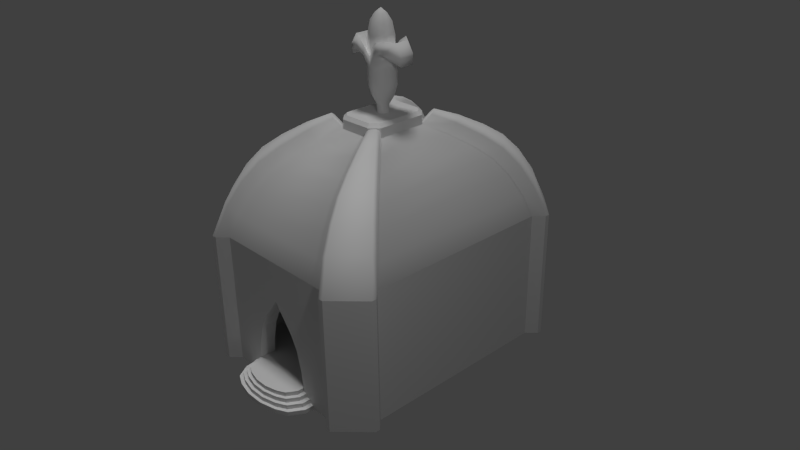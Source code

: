 # Source: agronome_guild_reduced.blend  (saved by Blender 2.76.0; exported with 4.5.12 LTS)
import bpy
from mathutils import Matrix  # noqa: F401  (used for matrix-valued properties, if any)

bpy.ops.wm.read_factory_settings(use_empty=True)
scene = bpy.context.scene
scene.name = 'Scene'

# ---- collections
col_collection_1 = bpy.data.collections.new('Collection 1'); scene.collection.children.link(col_collection_1)

# ---- materials (node trees are filled in below, after node groups)
mat_material = bpy.data.materials.new('Material')
mat_material.alpha_threshold = 0.0
mat_material.use_transparent_shadow = False
mat_material.roughness = 0.5
mat_material.line_color = (0.0, 0.0, 0.0, 1.0)

# ---- material node trees

# ---- world
world_world = bpy.data.worlds.new('World'); scene.world = world_world
world_world.color = (0.05088, 0.05088, 0.05088)
world_world.use_sun_shadow = False
world_world.sun_shadow_jitter_overblur = 0.0
world_world.cycles.sampling_method = 'MANUAL'
world_world.cycles.sample_map_resolution = 256

# ---- cameras
cam_camera = bpy.data.cameras.new('Camera')
cam_camera.clip_end = 100.0
cam_camera.lens = 35.0
cam_camera.sensor_width = 32.0
cam_camera.sensor_height = 18.0
cam_camera.ortho_scale = 7.314
cam_camera.dof.focus_distance = 0.0
cam_camera.dof.aperture_fstop = 128.0

# ---- lights
light_hemi = bpy.data.lights.new('Hemi', 'SUN')
light_hemi.transmission_factor = 0.0
light_hemi.angle = 0.1993
light_hemi.energy = 1.0
light_hemi.shadow_buffer_clip_start = 0.5
light_hemi.shadow_soft_size = 0.1
light_hemi.shadow_cascade_max_distance = 1000.0
light_hemi.cycles.use_multiple_importance_sampling = False
light_lamp = bpy.data.lights.new('Lamp', 'POINT')
light_lamp.transmission_factor = 0.0
light_lamp.cutoff_distance = 30.0
light_lamp.energy = 100.0
light_lamp.shadow_buffer_clip_start = 1.001
light_lamp.shadow_soft_size = 0.1
light_lamp.shadow_maximum_resolution = 0.006
light_lamp.use_absolute_resolution = True
light_lamp.cycles.use_multiple_importance_sampling = False

# ---- meshes
me_cube = bpy.data.meshes.new('Cube')
me_cube.from_pydata([(1.0, 2.0, 0.0), (1.5, 1.5, 0.0), (-1.0, -2.0, 0.0), (-1.5, -1.5, 2.842e-14), (-1.5, 1.5, 0.0), (-1.0, 2.0, 8.527e-14), (1.5, 1.5, 2.0), (1.0, 2.0, 2.0), (-1.5, -1.5, 2.0), (-1.0, -2.0, 2.0), (-1.0, 2.0, 2.0), (-1.5, 1.5, 2.0), (0.72, 1.44, 2.9), (1.08, 1.08, 2.9), (-0.72, -1.44, 2.9), (-1.08, -1.08, 2.9), (-1.08, 1.08, 2.9), (-0.72, 1.44, 2.9), (0.252, 0.504, 3.4), (0.378, 0.378, 3.4), (-0.252, -0.504, 3.4), (-0.378, -0.378, 3.4), (-0.378, 0.378, 3.4), (-0.252, 0.504, 3.4), (-0.5, -2.0, 0.25), (0.5, -2.0, 0.25), (0.5, -2.0, -8.9e-14), (-0.5, -2.0, -2.63e-14), (-0.47, -2.0, 0.5), (-0.4, -2.0, 0.8), (-0.3, -2.0, 1.0), (-0.15, -2.0, 1.2), (0.0, -2.0, 1.4), (0.15, -2.0, 1.2), (0.3, -2.0, 1.0), (0.4, -2.0, 0.8), (0.47, -2.0, 0.5), (0.5, -1.75, 0.25), (-0.5, -1.75, 0.25), (-0.47, -1.75, 0.5), (-0.4, -1.75, 0.8), (-0.3, -1.75, 1.0), (-0.15, -1.75, 1.2), (0.0, -1.75, 1.4), (0.15, -1.75, 1.2), (0.3, -1.75, 1.0), (0.4, -1.75, 0.8), (0.47, -1.75, 0.5), (0.6962, -2.136, 0.0), (0.5717, -2.337, 0.0), (0.4106, -2.245, 0.25), (0.5, -2.1, 0.25), (-0.5, -2.1, 0.25), (-0.4106, -2.245, 0.25), (-0.5717, -2.337, 0.0), (-0.6962, -2.136, 0.0), (0.403, -2.422, 0.0), (0.1392, -2.484, 0.0), (0.1, -2.35, 0.25), (0.2894, -2.305, 0.25), (-0.2894, -2.305, 0.25), (-0.1, -2.35, 0.25), (-0.1392, -2.484, 0.0), (-0.403, -2.422, 0.0), (0.5, -2.0, 0.1875), (-0.5, -2.0, 0.1875), (0.4106, -2.245, 0.1875), (0.5, -2.1, 0.1875), (-0.5, -2.1, 0.1875), (-0.4106, -2.245, 0.1875), (0.2894, -2.305, 0.1875), (0.1, -2.35, 0.1875), (-0.1, -2.35, 0.1875), (-0.2894, -2.305, 0.1875), (0.4598, -2.275, 0.1875), (0.56, -2.113, 0.1875), (-0.56, -2.113, 0.1875), (-0.4598, -2.275, 0.1875), (0.3242, -2.343, 0.1875), (0.112, -2.393, 0.1875), (-0.112, -2.393, 0.1875), (-0.3242, -2.343, 0.1875), (0.56, -2.0, 0.1875), (-0.56, -2.0, 0.1875), (0.4598, -2.275, 0.125), (0.56, -2.113, 0.125), (-0.56, -2.113, 0.125), (-0.4598, -2.275, 0.125), (0.3242, -2.343, 0.125), (0.112, -2.393, 0.125), (-0.112, -2.393, 0.125), (-0.3242, -2.343, 0.125), (0.56, -2.0, 0.125), (-0.56, -2.0, 0.125), (0.515, -2.306, 0.125), (0.6272, -2.125, 0.125), (-0.6272, -2.125, 0.125), (-0.515, -2.306, 0.125), (0.3631, -2.382, 0.125), (0.1254, -2.438, 0.125), (-0.1254, -2.438, 0.125), (-0.3631, -2.382, 0.125), (0.6272, -2.0, 0.125), (-0.6272, -2.0, 0.125), (0.515, -2.306, 0.0625), (0.6272, -2.125, 0.0625), (-0.6272, -2.125, 0.0625), (-0.515, -2.306, 0.0625), (0.3631, -2.382, 0.0625), (0.1254, -2.438, 0.0625), (-0.1254, -2.438, 0.0625), (-0.3631, -2.382, 0.0625), (0.6272, -2.0, 0.0625), (-0.6272, -2.0, 0.0625), (-0.6962, -2.0, 0.0), (0.6962, -2.0, 0.0), (-0.6962, -2.136, 0.0625), (0.6962, -2.136, 0.0625), (0.5717, -2.337, 0.0625), (-0.5717, -2.337, 0.0625), (0.403, -2.422, 0.0625), (0.1392, -2.484, 0.0625), (-0.1392, -2.484, 0.0625), (-0.403, -2.422, 0.0625), (0.6962, -2.0, 0.0625), (-0.6962, -2.0, 0.0625), (1.0, 0.0, 0.25), (-1.0, 0.0, 0.25), (-1.0, -1.75, 0.25), (1.0, -1.75, 0.25), (-1.0, 0.0, 1.5), (-1.0, -1.75, 1.5), (1.0, 0.0, 1.5), (1.0, -1.75, 1.5), (0.937, 1.874, 2.315), (0.834, 1.668, 2.647), (1.251, 1.251, 2.647), (1.405, 1.405, 2.315), (-0.937, -1.874, 2.315), (-0.834, -1.668, 2.647), (-1.251, -1.251, 2.647), (-1.405, -1.405, 2.315), (-1.405, 1.405, 2.315), (-1.251, 1.251, 2.647), (-0.834, 1.668, 2.647), (-0.937, 1.874, 2.315), (0.5844, 1.169, 3.088), (0.4135, 0.827, 3.272), (0.6202, 0.6202, 3.272), (0.8767, 0.8767, 3.088), (-0.5844, -1.169, 3.088), (-0.4135, -0.827, 3.272), (-0.6202, -0.6202, 3.272), (-0.8767, -0.8767, 3.088), (-0.8767, 0.8767, 3.088), (-0.6202, 0.6202, 3.272), (-0.4135, 0.827, 3.272), (-0.5844, 1.169, 3.088), (1.5, -1.5, 0.0), (1.0, -2.0, -1.119e-13), (1.0, -2.0, 2.0), (1.5, -1.5, 2.0), (1.08, -1.08, 2.9), (0.72, -1.44, 2.9), (0.378, -0.378, 3.4), (0.252, -0.504, 3.4), (1.251, -1.251, 2.647), (1.405, -1.405, 2.315), (0.937, -1.874, 2.315), (0.834, -1.668, 2.647), (0.8767, -0.8767, 3.088), (0.6202, -0.6202, 3.272), (0.4135, -0.827, 3.272), (0.5844, -1.169, 3.088), (-1.642, -1.712, 2.641e-14), (-1.64, -1.64, 2.887e-14), (-1.642, -1.712, 2.0), (-1.64, -1.64, 2.0), (-1.162, -1.233, 3.087), (-1.173, -1.173, 3.047), (-0.4709, -0.4709, 3.547), (-0.4603, -0.5311, 3.587), (-1.333, -1.404, 2.833), (-1.344, -1.344, 2.794), (-1.498, -1.498, 2.463), (-1.488, -1.559, 2.502), (-0.7026, -0.7733, 3.459), (-0.7132, -0.7132, 3.419), (-0.9696, -0.9696, 3.236), (-0.959, -1.03, 3.275), (-1.14, -2.14, 0.0), (-1.212, -2.142, 1.776e-15), (-1.14, -2.14, 2.0), (-1.212, -2.142, 2.0), (-0.8129, -1.533, 3.047), (-0.8731, -1.522, 3.087), (-0.4051, -0.5863, 3.587), (-0.3449, -0.5969, 3.547), (-1.09, -1.956, 2.502), (-1.03, -1.967, 2.463), (-0.927, -1.761, 2.794), (-0.9871, -1.75, 2.833), (-0.7376, -1.251, 3.275), (-0.6774, -1.262, 3.236), (-0.5064, -0.9199, 3.419), (-0.5666, -0.9093, 3.459), (1.213, -2.142, -1.031e-13), (1.141, -2.141, -1.177e-13), (1.141, -2.141, 2.0), (1.213, -2.142, 2.0), (0.9873, -1.751, 2.834), (0.9272, -1.761, 2.794), (1.09, -1.956, 2.502), (1.03, -1.967, 2.463), (0.8733, -1.522, 3.087), (0.8131, -1.533, 3.048), (0.5668, -0.9095, 3.459), (0.5066, -0.9201, 3.42), (0.6776, -1.262, 3.236), (0.7378, -1.251, 3.275), (0.3451, -0.5971, 3.548), (0.4053, -0.5865, 3.587), (1.641, -1.641, 7.038e-16), (1.642, -1.713, -6.217e-15), (1.641, -1.641, 2.0), (1.642, -1.713, 2.0), (1.488, -1.559, 2.502), (1.499, -1.499, 2.463), (1.344, -1.344, 2.794), (1.334, -1.404, 2.834), (1.173, -1.173, 3.048), (1.163, -1.233, 3.087), (0.9592, -1.03, 3.275), (0.9698, -0.9698, 3.236), (0.7134, -0.7134, 3.42), (0.7028, -0.7735, 3.459), (0.4605, -0.5313, 3.587), (0.4711, -0.4711, 3.548), (0.328, -0.3573, 3.587), (0.2313, -0.454, 3.587), (-0.2313, 0.454, 3.587), (-0.328, 0.3573, 3.587), (-0.328, -0.3573, 3.587), (-0.2313, -0.454, 3.587), (0.328, 0.3573, 3.587), (0.2313, 0.454, 3.587), (0.252, 0.504, 3.537), (0.378, 0.378, 3.537), (-0.252, -0.504, 3.537), (-0.378, -0.378, 3.537), (-0.378, 0.378, 3.537), (-0.252, 0.504, 3.537), (0.252, -0.504, 3.537), (0.378, -0.378, 3.537), (1.14, 2.14, -2.146e-15), (1.212, 2.142, -2.665e-15), (1.212, 2.142, 2.0), (1.14, 2.14, 2.0), (0.813, 1.533, 3.048), (0.8731, 1.522, 3.087), (0.4051, 0.5863, 3.587), (0.345, 0.597, 3.548), (1.03, 1.967, 2.463), (1.09, 1.956, 2.502), (0.927, 1.761, 2.794), (0.9872, 1.75, 2.833), (0.7376, 1.251, 3.275), (0.6774, 1.262, 3.236), (0.5065, 0.9199, 3.419), (0.5666, 0.9093, 3.459), (1.642, 1.712, -2.706e-15), (1.64, 1.64, -2.22e-15), (1.642, 1.712, 2.0), (1.64, 1.64, 2.0), (1.162, 1.233, 3.087), (1.173, 1.173, 3.048), (0.471, 0.471, 3.548), (0.4604, 0.5311, 3.587), (1.333, 1.404, 2.833), (1.344, 1.344, 2.794), (1.498, 1.498, 2.463), (1.488, 1.559, 2.502), (0.7026, 0.7733, 3.459), (0.7132, 0.7132, 3.419), (0.9696, 0.9696, 3.236), (0.959, 1.03, 3.275), (-1.212, 2.142, 8.633e-14), (-1.14, 2.14, 9.104e-14), (-1.14, 2.14, 2.0), (-1.212, 2.142, 2.0), (-0.873, 1.522, 3.087), (-0.8128, 1.533, 3.047), (-0.3448, 0.5968, 3.547), (-0.405, 0.5862, 3.587), (-0.987, 1.75, 2.833), (-0.9269, 1.761, 2.794), (-1.09, 1.956, 2.502), (-1.03, 1.967, 2.462), (-0.5665, 0.9092, 3.458), (-0.5063, 0.9198, 3.419), (-0.6773, 1.262, 3.236), (-0.7374, 1.251, 3.275), (-1.64, 1.64, 5.627e-15), (-1.642, 1.712, 1.243e-14), (-1.64, 1.64, 2.0), (-1.642, 1.712, 2.0), (-1.173, 1.173, 3.047), (-1.162, 1.233, 3.087), (-0.4602, 0.5309, 3.587), (-0.4708, 0.4708, 3.547), (-1.488, 1.558, 2.502), (-1.498, 1.498, 2.462), (-1.344, 1.344, 2.794), (-1.333, 1.404, 2.833), (-0.9589, 1.03, 3.275), (-0.9695, 0.9695, 3.236), (-0.7131, 0.7131, 3.419), (-0.7025, 0.7732, 3.458), (-0.1853, -0.107, 3.984), (-0.1486, -0.08582, 3.836), (-0.08247, -0.04763, 3.705), (-0.1853, 0.107, 3.984), (-0.1486, 0.08582, 3.836), (-0.08247, 0.04763, 3.705), (2.313e-05, 0.214, 3.984), (2.313e-05, 0.1716, 3.836), (2.313e-05, 0.09526, 3.705), (0.1854, 0.107, 3.984), (0.1487, 0.08582, 3.836), (0.08252, 0.04763, 3.705), (0.1854, -0.107, 3.984), (0.1487, -0.08582, 3.836), (0.08252, -0.04763, 3.705), (2.313e-05, -0.214, 3.984), (2.313e-05, -0.1716, 3.836), (2.289e-05, -0.09526, 3.705), (-0.1853, -0.107, 4.396), (-0.1853, 0.107, 4.396), (2.313e-05, 0.214, 4.396), (0.1854, 0.107, 4.396), (0.1854, -0.107, 4.396), (2.313e-05, -0.214, 4.396), (-0.1853, -0.107, 4.246), (-0.1853, 0.107, 4.246), (2.313e-05, 0.214, 4.246), (0.1854, 0.107, 4.246), (0.1854, -0.107, 4.246), (2.313e-05, -0.214, 4.246), (0.2854, -0.107, 4.546), (0.1, -0.2354, 4.546), (0.2854, 0.107, 4.546), (0.1, 0.2354, 4.546), (0.1, 0.2354, 4.396), (0.2854, 0.107, 4.396), (0.2854, -0.107, 4.396), (0.1, -0.2354, 4.396), (0.3855, -0.107, 4.621), (0.2001, -0.259, 4.621), (0.3855, 0.107, 4.621), (0.2001, 0.259, 4.621), (0.2001, 0.259, 4.471), (0.3855, 0.107, 4.471), (0.3855, -0.107, 4.471), (0.2001, -0.259, 4.471), (0.4855, -0.107, 4.471), (0.3001, -0.259, 4.471), (0.4855, 0.107, 4.471), (0.3001, 0.259, 4.471), (0.4855, 0.107, 4.321), (0.4855, -0.107, 4.321), (-0.09998, -0.2354, 4.546), (-0.2853, -0.107, 4.546), (-0.2853, 0.107, 4.546), (-0.09998, 0.2354, 4.546), (-0.2853, -0.107, 4.396), (-0.2853, 0.107, 4.396), (-0.09998, 0.2354, 4.396), (-0.09998, -0.2354, 4.396), (-0.2002, -0.259, 4.621), (-0.3856, -0.107, 4.621), (-0.3856, 0.107, 4.621), (-0.2002, 0.259, 4.621), (-0.3856, -0.107, 4.471), (-0.3856, 0.107, 4.471), (-0.2002, 0.259, 4.471), (-0.2002, -0.259, 4.471), (-0.3003, -0.259, 4.471), (-0.4856, -0.107, 4.471), (-0.4856, 0.107, 4.471), (-0.3003, 0.259, 4.471), (-0.4856, -0.107, 4.321), (-0.4856, 0.107, 4.321), (-0.07422, -0.04287, 4.942), (-0.1338, -0.07724, 4.84), (-0.1668, -0.09632, 4.663), (-0.07422, 0.04287, 4.942), (-0.1338, 0.07724, 4.84), (-0.1668, 0.09632, 4.663), (2.313e-05, 4.741e-08, 5.01), (2.313e-05, 0.08573, 4.942), (2.313e-05, 0.1545, 4.84), (2.313e-05, 0.1926, 4.663), (0.07427, 0.04287, 4.942), (0.1338, 0.07724, 4.84), (0.1669, 0.09632, 4.663), (0.07427, -0.04287, 4.942), (0.1338, -0.07724, 4.84), (0.1669, -0.09632, 4.663), (2.313e-05, -0.08573, 4.942), (2.313e-05, -0.1545, 4.84), (2.313e-05, -0.1926, 4.663), (-0.1668, -0.09632, 4.396), (-0.1668, 0.09632, 4.396), (2.313e-05, 0.1926, 4.396), (0.1669, 0.09632, 4.396), (0.1669, -0.09632, 4.396), (2.313e-05, -0.1926, 4.396), (-0.08247, 0.04763, 3.564), (-0.08247, -0.04763, 3.564), (2.319e-05, 0.09526, 3.564), (0.08252, 0.04763, 3.564), (0.08252, -0.04763, 3.564), (2.295e-05, -0.09526, 3.564), (-1.0, -2.0, 1.75), (1.0, -2.0, 1.75), (-1.642, -1.712, 1.75), (-1.5, 1.5, 1.75), (-1.5, -1.5, 1.75), (-1.64, -1.64, 1.75), (1.5, 1.5, 1.75), (1.5, -1.5, 1.75), (1.0, 2.0, 1.75), (-1.0, 2.0, 1.75), (-1.14, -2.14, 1.75), (-1.212, -2.142, 1.75), (1.141, -2.141, 1.75), (1.213, -2.142, 1.75), (1.641, -1.641, 1.75), (1.642, -1.713, 1.75), (1.14, 2.14, 1.75), (1.212, 2.142, 1.75), (1.64, 1.64, 1.75), (1.642, 1.712, 1.75), (-1.14, 2.14, 1.75), (-1.212, 2.142, 1.75), (-1.64, 1.64, 1.75), (-1.642, 1.712, 1.75)], [], [(431, 0, 5, 432), (427, 8, 11, 426), (9, 138, 199, 192), (12, 146, 267, 258), (143, 140, 15, 16), (135, 144, 17, 12), (14, 163, 173, 150), (149, 13, 275, 284), (155, 152, 21, 22), (205, 186, 189, 202), (7, 10, 145, 134), (11, 8, 141, 142), (162, 13, 149, 170), (289, 305, 310, 296), (166, 136, 13, 162), (12, 17, 157, 146), (151, 172, 165, 20), (290, 307, 314, 301), (136, 166, 167, 137), (178, 195, 202, 189), (147, 156, 23, 18), (16, 15, 153, 154), (139, 169, 163, 14), (151, 20, 197, 204), (429, 6, 161, 430), (161, 6, 137, 167), (35, 34, 45, 46), (9, 160, 168, 138), (32, 31, 42, 43), (29, 28, 39, 40), (36, 35, 46, 47), (33, 32, 43, 44), (24, 25, 37, 38), (30, 29, 40, 41), (25, 36, 47, 37), (34, 33, 44, 45), (31, 30, 41, 42), (28, 24, 38, 39), (61, 60, 73, 72), (54, 49, 56, 57, 62, 63), (25, 51, 67, 64), (27, 26, 48, 49, 54, 55), (52, 24, 65, 68), (58, 61, 72, 71), (66, 70, 78, 74), (72, 73, 81, 80), (68, 65, 83, 76), (51, 50, 66, 67), (53, 52, 68, 69), (70, 71, 79, 78), (50, 59, 70, 66), (59, 58, 71, 70), (60, 53, 69, 73), (71, 72, 80, 79), (81, 77, 87, 91), (75, 74, 84, 85), (82, 75, 85, 92), (92, 85, 95, 102), (64, 67, 75, 82), (67, 66, 74, 75), (73, 69, 77, 81), (69, 68, 76, 77), (115, 124, 117, 48), (84, 88, 98, 94), (90, 91, 101, 100), (77, 76, 86, 87), (79, 80, 90, 89), (78, 79, 89, 88), (76, 83, 93, 86), (80, 81, 91, 90), (74, 78, 88, 84), (88, 89, 99, 98), (102, 95, 105, 112), (94, 98, 108, 104), (100, 101, 111, 110), (57, 121, 122, 62), (91, 87, 97, 101), (85, 84, 94, 95), (89, 90, 100, 99), (87, 86, 96, 97), (86, 93, 103, 96), (109, 110, 122, 121), (111, 107, 119, 123), (101, 97, 107, 111), (95, 94, 104, 105), (99, 100, 110, 109), (97, 96, 106, 107), (96, 103, 113, 106), (98, 99, 109, 108), (112, 105, 117, 124), (104, 108, 120, 118), (62, 122, 123, 63), (49, 118, 120, 56), (48, 117, 118, 49), (105, 104, 118, 117), (106, 113, 125, 116), (107, 106, 116, 119), (108, 109, 121, 120), (110, 111, 123, 122), (56, 120, 121, 57), (54, 119, 116, 55), (119, 54, 63, 123), (125, 114, 55, 116), (38, 37, 126, 127), (38, 127, 128), (126, 37, 129), (128, 127, 130, 131), (126, 129, 133, 132), (127, 126, 132, 130), (131, 130, 132, 133), (13, 136, 279, 275), (15, 140, 183, 179), (16, 154, 315, 306), (144, 135, 134, 145), (140, 143, 142, 141), (169, 139, 138, 168), (269, 282, 285, 266), (265, 278, 281, 263), (148, 171, 170, 149), (186, 205, 196, 181), (156, 147, 146, 157), (172, 151, 150, 173), (152, 155, 154, 153), (19, 148, 283, 276), (0, 1, 158, 159, 26, 27, 2, 3, 4, 5), (23, 22, 250, 251), (170, 171, 234, 233), (173, 163, 215, 218), (171, 148, 19, 164), (427, 3, 175, 428), (3, 2, 190, 191, 174, 175), (176, 193, 198, 185), (139, 14, 194, 200), (153, 15, 179, 188), (141, 8, 177, 184), (21, 152, 187, 180), (20, 21, 180, 181, 196, 197), (140, 141, 184, 183), (152, 153, 188, 187), (14, 150, 203, 194), (138, 139, 200, 199), (201, 182, 185, 198), (182, 201, 195, 178), (150, 151, 204, 203), (428, 175, 174, 425), (183, 184, 185, 182), (184, 177, 176, 185), (179, 183, 182, 178), (187, 188, 189, 186), (188, 179, 178, 189), (180, 187, 186, 181), (158, 430, 437, 222), (433, 192, 193, 434), (199, 200, 201, 198), (195, 201, 200, 194), (203, 204, 205, 202), (202, 195, 194, 203), (196, 205, 204, 197), (198, 193, 192, 199), (434, 193, 176, 425), (26, 159, 25), (214, 231, 232, 219), (159, 158, 222, 223, 206, 207), (229, 210, 212, 226), (223, 438, 436, 206), (167, 166, 228, 227), (168, 160, 208, 213), (161, 167, 227, 224), (216, 235, 236, 221), (163, 169, 211, 215), (169, 168, 213, 211), (172, 173, 218, 217), (165, 172, 217, 220), (166, 162, 230, 228), (164, 165, 220, 221, 236, 237), (210, 229, 231, 214), (171, 164, 237, 234), (162, 170, 233, 230), (209, 225, 226, 212), (235, 216, 219, 232), (213, 208, 209, 212), (435, 207, 206, 436), (211, 213, 212, 210), (215, 211, 210, 214), (217, 218, 219, 216), (218, 215, 214, 219), (220, 217, 216, 221), (430, 161, 224, 437), (437, 224, 225, 438), (227, 228, 229, 226), (228, 230, 231, 229), (233, 234, 235, 232), (230, 233, 232, 231), (234, 237, 236, 235), (224, 227, 226, 225), (438, 225, 209, 436), (18, 23, 251, 246), (165, 164, 253, 252), (22, 21, 249, 250), (164, 19, 247, 253), (20, 165, 252, 248), (21, 20, 248, 249), (238, 239, 252, 253), (245, 244, 247, 246), (19, 18, 246, 247), (242, 241, 250, 249), (240, 245, 246, 251), (432, 5, 287, 443), (145, 10, 288, 297), (11, 142, 311, 304), (5, 4, 302, 303, 286, 287), (431, 7, 257, 439), (137, 6, 273, 280), (1, 0, 254, 255, 270, 271), (278, 265, 259, 274), (157, 17, 291, 300), (17, 144, 295, 291), (23, 156, 299, 292), (155, 22, 309, 316), (154, 155, 316, 315), (156, 157, 300, 299), (142, 143, 312, 311), (294, 313, 307, 290), (313, 294, 296, 310), (144, 145, 297, 295), (143, 16, 306, 312), (22, 23, 292, 293, 308, 309), (298, 317, 308, 293), (317, 298, 301, 314), (135, 12, 258, 264), (147, 18, 261, 268), (134, 135, 264, 262), (272, 256, 263, 281), (146, 147, 268, 267), (18, 19, 276, 277, 260, 261), (274, 259, 266, 285), (136, 137, 280, 279), (148, 149, 284, 283), (7, 134, 262, 257), (282, 269, 260, 277), (257, 262, 263, 256), (439, 257, 256, 440), (262, 264, 265, 263), (259, 265, 264, 258), (267, 268, 269, 266), (258, 267, 266, 259), (260, 269, 268, 261), (440, 256, 272, 442), (441, 271, 270, 442), (279, 280, 281, 278), (275, 279, 278, 274), (283, 284, 285, 282), (284, 275, 274, 285), (276, 283, 282, 277), (280, 273, 272, 281), (429, 1, 271, 441), (289, 296, 297, 288), (443, 287, 286, 444), (295, 297, 296, 294), (294, 290, 291, 295), (299, 300, 301, 298), (298, 293, 292, 299), (290, 301, 300, 291), (426, 11, 304, 445), (445, 304, 305, 446), (311, 312, 313, 310), (307, 313, 312, 306), (315, 316, 317, 314), (314, 307, 306, 315), (308, 317, 316, 309), (310, 305, 304, 311), (446, 305, 289, 444), (320, 319, 322, 323), (319, 318, 321, 322), (322, 321, 324, 325), (323, 322, 325, 326), (326, 325, 328, 329), (325, 324, 327, 328), (329, 328, 331, 332), (328, 327, 330, 331), (331, 330, 333, 334), (332, 331, 334, 335), (326, 329, 420, 419), (332, 335, 422, 421), (329, 332, 421, 420), (323, 326, 419, 417), (339, 338, 413, 414), (320, 323, 417, 418), (337, 336, 411, 412), (335, 320, 418, 422), (334, 333, 318, 319), (336, 341, 416, 411), (340, 339, 414, 415), (335, 334, 319, 320), (338, 337, 412, 413), (341, 340, 415, 416), (347, 341, 370, 377), (341, 347, 355, 349), (339, 340, 348, 350), (346, 345, 353, 354), (344, 343, 375, 376), (337, 338, 373, 372), (318, 342, 343, 321), (321, 343, 344, 324), (324, 344, 345, 327), (327, 345, 346, 330), (330, 346, 347, 333), (333, 347, 342, 318), (351, 350, 358, 359), (349, 355, 363, 357), (354, 353, 361, 362), (347, 346, 354, 355), (345, 344, 352, 353), (338, 339, 350, 351), (340, 341, 349, 348), (344, 338, 351, 352), (362, 361, 368, 369), (358, 356, 364, 366), (348, 349, 357, 356), (355, 354, 362, 363), (353, 352, 360, 361), (352, 351, 359, 360), (350, 348, 356, 358), (384, 383, 389), (368, 366, 364, 369), (361, 360, 367), (382, 385, 386), (359, 358, 366, 367), (356, 357, 365, 364), (362, 369, 365), (383, 391, 389), (374, 377, 385, 382), (370, 371, 379, 378), (371, 372, 380, 379), (341, 336, 371, 370), (336, 337, 372, 371), (343, 342, 374, 375), (338, 344, 376, 373), (342, 347, 377, 374), (379, 380, 388, 387), (368, 361, 367), (375, 374, 382, 383), (373, 376, 384, 381), (372, 373, 381, 380), (376, 375, 383, 384), (377, 370, 378, 385), (367, 366, 368), (390, 387, 388, 391), (378, 379, 387, 386), (383, 382, 390, 391), (360, 359, 367), (380, 381, 389, 388), (411, 394, 397, 412), (393, 392, 395, 396), (394, 393, 396, 397), (397, 396, 400, 401), (412, 397, 401, 413), (396, 395, 399, 400), (413, 401, 404, 414), (400, 399, 402, 403), (401, 400, 403, 404), (414, 404, 407, 415), (403, 402, 405, 406), (404, 403, 406, 407), (415, 407, 410, 416), (406, 405, 408, 409), (407, 406, 409, 410), (392, 398, 395), (395, 398, 399), (399, 398, 402), (402, 398, 405), (405, 398, 408), (410, 409, 393, 394), (408, 398, 392), (416, 410, 394, 411), (409, 408, 392, 393), (244, 245, 240, 241, 242, 243, 239, 238), (385, 378, 386), (386, 387, 390), (390, 382, 386), (369, 364, 365), (357, 363, 365), (363, 362, 365), (391, 388, 389), (381, 384, 389), (253, 247, 244, 238), (241, 240, 251, 250), (248, 252, 239, 243), (243, 242, 249, 248), (27, 55, 114), (48, 26, 115), (25, 24, 52, 53, 60, 61, 58, 59, 50, 51), (24, 2, 27), (28, 2, 24), (222, 437, 438, 223), (160, 9, 423, 424), (159, 424, 35), (424, 34, 35), (10, 432, 443, 288), (0, 431, 439, 254), (254, 439, 440, 255), (255, 440, 442, 270), (36, 159, 35), (159, 36, 25), (28, 29, 2), (273, 441, 442, 272), (424, 33, 34), (6, 429, 441, 273), (424, 32, 33), (288, 443, 444, 289), (424, 423, 32), (160, 424, 435, 208), (4, 426, 445, 302), (302, 445, 446, 303), (303, 446, 444, 286), (2, 423, 433, 190), (29, 423, 2), (30, 423, 29), (31, 423, 30), (32, 423, 31), (208, 435, 436, 209), (191, 434, 425, 174), (190, 433, 434, 191), (177, 428, 425, 176), (8, 427, 428, 177), (1, 429, 430, 158), (3, 427, 426, 4), (7, 431, 432, 10), (424, 159, 207, 435), (423, 9, 192, 433)])
me_cube.polygons.foreach_set('use_smooth', [0, 0, 1, 1, 1, 1, 1, 1, 1, 1, 1, 1, 1, 1, 1, 1, 1, 1, 1, 1, 1, 1, 1, 1, 0, 1, 0, 1, 0, 0, 0, 0, 0, 0, 0, 0, 0, 0, 0, 0, 0, 0, 0, 0, 0, 0, 0, 0, 0, 0, 0, 0, 0, 0, 0, 0, 0, 0, 0, 0, 0, 0, 0, 0, 0, 0, 0, 0, 0, 0, 0, 0, 0, 0, 0, 0, 0, 0, 0, 0, 0, 0, 0, 0, 0, 0, 0, 0, 0, 0, 0, 0, 0, 0, 0, 0, 0, 0, 0, 0, 0, 0, 0, 0, 0, 0, 0, 0, 0, 0, 1, 1, 1, 1, 1, 1, 1, 1, 1, 1, 1, 1, 1, 1, 0, 0, 1, 1, 1, 0, 0, 1, 1, 1, 1, 1, 1, 1, 1, 1, 1, 1, 1, 1, 0, 1, 1, 1, 1, 1, 1, 0, 0, 1, 1, 1, 1, 1, 1, 0, 0, 1, 0, 1, 0, 1, 1, 1, 1, 1, 1, 1, 1, 1, 1, 1, 1, 1, 1, 1, 1, 0, 1, 1, 1, 1, 1, 0, 0, 1, 1, 1, 1, 1, 1, 0, 0, 0, 0, 0, 0, 0, 0, 0, 0, 0, 0, 0, 1, 1, 0, 0, 1, 0, 1, 1, 1, 1, 1, 1, 1, 1, 1, 1, 1, 1, 1, 1, 1, 1, 1, 1, 1, 1, 1, 1, 1, 1, 1, 1, 1, 0, 1, 1, 1, 1, 1, 0, 0, 1, 1, 1, 1, 1, 1, 0, 1, 0, 1, 1, 1, 1, 1, 0, 0, 1, 1, 1, 1, 1, 1, 0, 1, 1, 1, 1, 1, 1, 1, 1, 1, 1, 1, 1, 1, 1, 1, 1, 1, 1, 1, 1, 1, 1, 1, 1, 1, 1, 1, 1, 1, 1, 1, 1, 1, 1, 1, 1, 1, 1, 1, 1, 1, 1, 1, 1, 1, 1, 1, 1, 1, 1, 1, 1, 1, 1, 1, 1, 1, 1, 1, 1, 1, 1, 1, 1, 1, 1, 1, 1, 1, 1, 1, 1, 1, 1, 1, 1, 1, 1, 1, 1, 1, 1, 1, 1, 1, 1, 1, 1, 1, 1, 1, 1, 1, 1, 1, 1, 1, 1, 1, 1, 1, 1, 1, 1, 0, 1, 1, 1, 1, 1, 1, 1, 1, 0, 0, 0, 0, 0, 0, 0, 0, 0, 0, 0, 0, 0, 0, 0, 0, 0, 0, 0, 0, 0, 0, 0, 0, 0, 0, 0, 0, 0, 0, 0, 0, 0, 0, 0, 0, 0, 0, 0, 0, 0, 0, 0, 0, 0])
_uv = me_cube.uv_layers.new(name='UVMap')
_uv.uv.foreach_set('vector', [0.745, 0.1254, 0.745, 3.608e-05, 0.9956, 3.605e-05, 0.9956, 0.1254, 0.7373, 0.1266, 0.7373, 0.2536, 0.3564, 0.2536, 0.3564, 0.1266, 0.0, 0.0, 0.0, 0.0, 0.0, 0.0, 0.0, 0.0, 0.0, 0.0, 0.0, 0.0, 0.0, 0.0, 0.0, 0.0, 0.388, 0.3418, 0.7057, 0.3418, 0.684, 0.3806, 0.4097, 0.3806, 0.7658, 0.3421, 0.9748, 0.3421, 0.9605, 0.3849, 0.7801, 0.3849, 0.7808, 0.3838, 0.9608, 0.3838, 0.9439, 0.4251, 0.7978, 0.4251, 0.0, 0.0, 0.0, 0.0, 0.0, 0.0, 0.0, 0.0, 0.4681, 0.4559, 0.6256, 0.4559, 0.5949, 0.4907, 0.4989, 0.4907, 0.0, 0.0, 0.0, 0.0, 0.0, 0.0, 0.0, 0.0, 0.745, 0.2507, 0.9956, 0.2507, 0.9877, 0.2932, 0.7529, 0.2932, 0.3564, 0.2536, 0.7373, 0.2536, 0.7253, 0.2954, 0.3684, 0.2954, 0.4102, 0.3807, 0.6842, 0.3807, 0.6584, 0.4159, 0.436, 0.4159, 0.0, 0.0, 0.0, 0.0, 0.0, 0.0, 0.0, 0.0, 0.3885, 0.3419, 0.7059, 0.3419, 0.6842, 0.3807, 0.4102, 0.3807, 0.7801, 0.3849, 0.9605, 0.3849, 0.9435, 0.4262, 0.797, 0.4262, 0.8191, 0.4736, 0.9225, 0.4736, 0.9023, 0.517, 0.8393, 0.517, 0.0, 0.0, 0.0, 0.0, 0.0, 0.0, 0.0, 0.0, 0.7059, 0.3419, 0.3885, 0.3419, 0.3689, 0.2955, 0.7255, 0.2955, 0.0, 0.0, 0.0, 0.0, 0.0, 0.0, 0.0, 0.0, 0.8185, 0.4749, 0.9221, 0.4749, 0.9019, 0.5184, 0.8387, 0.5184, 0.4097, 0.3806, 0.684, 0.3806, 0.6582, 0.4158, 0.4355, 0.4158, 0.7666, 0.3412, 0.9751, 0.3412, 0.9608, 0.3838, 0.7808, 0.3838, 0.0, 0.0, 0.0, 0.0, 0.0, 0.0, 0.0, 0.0, 0.7375, 0.1269, 0.7375, 0.2538, 0.3569, 0.2538, 0.3569, 0.1269, 0.3569, 0.2538, 0.7375, 0.2538, 0.7255, 0.2955, 0.3689, 0.2955, 0.0, 0.0, 0.0, 0.0, 0.0, 0.0, 0.0, 0.0, 0.7458, 0.25, 0.9958, 0.25, 0.9879, 0.2925, 0.7537, 0.2925, 0.0, 0.0, 0.0, 0.0, 0.0, 0.0, 0.0, 0.0, 0.0, 0.0, 0.0, 0.0, 0.0, 0.0, 0.0, 0.0, 0.0, 0.0, 0.0, 0.0, 0.0, 0.0, 0.0, 0.0, 0.0, 0.0, 0.0, 0.0, 0.0, 0.0, 0.0, 0.0, 0.0, 0.0, 0.0, 0.0, 0.0, 0.0, 0.0, 0.0, 0.0, 0.0, 0.0, 0.0, 0.0, 0.0, 0.0, 0.0, 0.0, 0.0, 0.0, 0.0, 0.0, 0.0, 0.0, 0.0, 0.0, 0.0, 0.0, 0.0, 0.0, 0.0, 0.0, 0.0, 0.0, 0.0, 0.0, 0.0, 0.0, 0.0, 0.0, 0.0, 0.0, 0.0, 0.0, 0.0, 0.0, 0.0, 0.0, 0.0, 0.8199, 0.9036, 0.792, 0.9095, 0.7887, 0.9002, 0.8191, 0.894, 0.0, 0.0, 0.0, 0.0, 0.0, 0.0, 0.0, 0.0, 0.0, 0.0, 0.0, 0.0, 0.9125, 0.9571, 0.908, 0.9407, 0.9176, 0.9353, 0.9248, 0.9534, 0.0, 0.0, 0.0, 0.0, 0.0, 0.0, 0.0, 0.0, 0.0, 0.0, 0.0, 0.0, 0.7578, 0.9376, 0.754, 0.9571, 0.741, 0.9525, 0.7482, 0.9329, 0.8489, 0.9041, 0.8199, 0.9036, 0.8191, 0.894, 0.8502, 0.8947, 0.8987, 0.9126, 0.8793, 0.9024, 0.8848, 0.8966, 0.906, 0.9072, 0.8191, 0.894, 0.7887, 0.9002, 0.7833, 0.894, 0.8174, 0.8872, 0.7482, 0.9329, 0.741, 0.9525, 0.7288, 0.9477, 0.7381, 0.9271, 0.908, 0.9407, 0.8925, 0.9202, 0.8987, 0.9126, 0.9176, 0.9353, 0.7743, 0.9174, 0.7578, 0.9376, 0.7482, 0.9329, 0.768, 0.9095, 0.8793, 0.9024, 0.8502, 0.8947, 0.8522, 0.8883, 0.8848, 0.8966, 0.8925, 0.9202, 0.8759, 0.911, 0.8793, 0.9024, 0.8987, 0.9126, 0.8759, 0.911, 0.8489, 0.9041, 0.8502, 0.8947, 0.8793, 0.9024, 0.792, 0.9095, 0.7743, 0.9174, 0.768, 0.9095, 0.7887, 0.9002, 0.8502, 0.8947, 0.8191, 0.894, 0.8174, 0.8872, 0.8522, 0.8883, 0.7833, 0.894, 0.7608, 0.9039, 0.7544, 0.8947, 0.7799, 0.8838, 0.9273, 0.93, 0.906, 0.9072, 0.9122, 0.8986, 0.9368, 0.9232, 0.9358, 0.9492, 0.9273, 0.93, 0.9368, 0.9232, 0.9479, 0.9433, 0.9479, 0.9433, 0.9368, 0.9232, 0.9476, 0.9164, 0.9596, 0.9369, 0.9248, 0.9534, 0.9176, 0.9353, 0.9273, 0.93, 0.9358, 0.9492, 0.9176, 0.9353, 0.8987, 0.9126, 0.906, 0.9072, 0.9273, 0.93, 0.7887, 0.9002, 0.768, 0.9095, 0.7608, 0.9039, 0.7833, 0.894, 0.768, 0.9095, 0.7482, 0.9329, 0.7381, 0.9271, 0.7608, 0.9039, 0.9919, 0.9145, 0.982, 0.9219, 0.9673, 0.9009, 0.9758, 0.893, 0.9122, 0.8986, 0.8883, 0.8872, 0.8947, 0.8807, 0.9205, 0.8921, 0.8165, 0.877, 0.7799, 0.8838, 0.7735, 0.8767, 0.8146, 0.8693, 0.7608, 0.9039, 0.7381, 0.9271, 0.7286, 0.9206, 0.7544, 0.8947, 0.8522, 0.8883, 0.8174, 0.8872, 0.8165, 0.877, 0.8536, 0.8782, 0.8848, 0.8966, 0.8522, 0.8883, 0.8536, 0.8782, 0.8883, 0.8872, 0.7381, 0.9271, 0.7288, 0.9477, 0.7175, 0.9415, 0.7286, 0.9206, 0.8174, 0.8872, 0.7833, 0.894, 0.7799, 0.8838, 0.8165, 0.877, 0.906, 0.9072, 0.8848, 0.8966, 0.8883, 0.8872, 0.9122, 0.8986, 0.8883, 0.8872, 0.8536, 0.8782, 0.856, 0.8711, 0.8947, 0.8807, 0.9596, 0.9369, 0.9476, 0.9164, 0.9567, 0.9086, 0.9709, 0.9295, 0.9205, 0.8921, 0.8947, 0.8807, 0.8982, 0.8707, 0.9264, 0.8828, 0.8146, 0.8693, 0.7735, 0.8767, 0.7702, 0.8657, 0.8139, 0.8585, 0.8616, 0.842, 0.86, 0.853, 0.812, 0.8502, 0.8115, 0.8387, 0.7799, 0.8838, 0.7544, 0.8947, 0.7459, 0.8878, 0.7735, 0.8767, 0.9368, 0.9232, 0.9122, 0.8986, 0.9205, 0.8921, 0.9476, 0.9164, 0.8536, 0.8782, 0.8165, 0.877, 0.8146, 0.8693, 0.856, 0.8711, 0.7544, 0.8947, 0.7286, 0.9206, 0.7172, 0.9134, 0.7459, 0.8878, 0.7286, 0.9206, 0.7175, 0.9415, 0.705, 0.935, 0.7172, 0.9134, 0.8574, 0.8605, 0.8139, 0.8585, 0.812, 0.8502, 0.86, 0.853, 0.7702, 0.8657, 0.7395, 0.8777, 0.7306, 0.8701, 0.7635, 0.8579, 0.7735, 0.8767, 0.7459, 0.8878, 0.7395, 0.8777, 0.7702, 0.8657, 0.9476, 0.9164, 0.9205, 0.8921, 0.9264, 0.8828, 0.9567, 0.9086, 0.856, 0.8711, 0.8146, 0.8693, 0.8139, 0.8585, 0.8574, 0.8605, 0.7459, 0.8878, 0.7172, 0.9134, 0.708, 0.906, 0.7395, 0.8777, 0.7172, 0.9134, 0.705, 0.935, 0.6943, 0.9285, 0.708, 0.906, 0.8947, 0.8807, 0.856, 0.8711, 0.8574, 0.8605, 0.8982, 0.8707, 0.9709, 0.9295, 0.9567, 0.9086, 0.9673, 0.9009, 0.982, 0.9219, 0.9264, 0.8828, 0.8982, 0.8707, 0.9048, 0.8638, 0.9348, 0.8758, 0.8115, 0.8387, 0.812, 0.8502, 0.7635, 0.8579, 0.7605, 0.8461, 0.9408, 0.8658, 0.9348, 0.8758, 0.9048, 0.8638, 0.9084, 0.8529, 0.9758, 0.893, 0.9673, 0.9009, 0.9348, 0.8758, 0.9408, 0.8658, 0.9567, 0.9086, 0.9264, 0.8828, 0.9348, 0.8758, 0.9673, 0.9009, 0.708, 0.906, 0.6943, 0.9285, 0.6818, 0.9214, 0.6964, 0.898, 0.7395, 0.8777, 0.708, 0.906, 0.6964, 0.898, 0.7306, 0.8701, 0.8982, 0.8707, 0.8574, 0.8605, 0.86, 0.853, 0.9048, 0.8638, 0.8139, 0.8585, 0.7702, 0.8657, 0.7635, 0.8579, 0.812, 0.8502, 0.9084, 0.8529, 0.9048, 0.8638, 0.86, 0.853, 0.8616, 0.842, 0.7247, 0.8591, 0.7306, 0.8701, 0.6964, 0.898, 0.6868, 0.889, 0.7306, 0.8701, 0.7247, 0.8591, 0.7605, 0.8461, 0.7635, 0.8579, 0.6818, 0.9214, 0.6697, 0.9135, 0.6868, 0.889, 0.6964, 0.898, 0.0, 0.0, 0.0, 0.0, 0.0, 0.0, 0.0, 0.0, 0.0, 0.0, 0.0, 0.0, 0.0, 0.0, 0.0, 0.0, 0.0, 0.0, 0.0, 0.0, 0.0, 0.0, 0.0, 0.0, 0.0, 0.0, 0.0, 0.0, 0.0, 0.0, 0.0, 0.0, 0.0, 0.0, 0.0, 0.0, 0.0, 0.0, 0.0, 0.0, 0.0, 0.0, 0.0, 0.0, 0.0, 0.0, 0.0, 0.0, 0.0, 0.0, 0.0, 0.0, 0.0, 0.0, 0.0, 0.0, 0.0, 0.0, 0.0, 0.0, 0.0, 0.0, 0.0, 0.0, 0.0, 0.0, 0.0, 0.0, 0.0, 0.0, 0.0, 0.0, 0.0, 0.0, 0.0, 0.0, 0.9748, 0.3421, 0.7658, 0.3421, 0.7529, 0.2932, 0.9877, 0.2932, 0.7057, 0.3418, 0.388, 0.3418, 0.3684, 0.2954, 0.7253, 0.2954, 0.9751, 0.3412, 0.7666, 0.3412, 0.7537, 0.2925, 0.9879, 0.2925, 0.0, 0.0, 0.0, 0.0, 0.0, 0.0, 0.0, 0.0, 0.0, 0.0, 0.0, 0.0, 0.0, 0.0, 0.0, 0.0, 0.6259, 0.4559, 0.4685, 0.4559, 0.436, 0.4159, 0.6584, 0.4159, 0.0, 0.0, 0.0, 0.0, 0.0, 0.0, 0.0, 0.0, 0.9221, 0.4749, 0.8185, 0.4749, 0.797, 0.4262, 0.9435, 0.4262, 0.9225, 0.4736, 0.8191, 0.4736, 0.7978, 0.4251, 0.9439, 0.4251, 0.6256, 0.4559, 0.4681, 0.4559, 0.4355, 0.4158, 0.6582, 0.4158, 0.0, 0.0, 0.0, 0.0, 0.0, 0.0, 0.0, 0.0, 0.0, 0.0, 0.0, 0.0, 0.0, 0.0, 0.0, 0.0, 0.0, 0.0, 0.0, 0.0, 0.0, 0.0, 0.0, 0.0, 0.0, 0.0, 0.0, 0.0, 0.0, 0.0, 0.0, 0.0, 0.0, 0.0, 0.0, 0.0, 0.0, 0.0, 0.0, 0.0, 0.0, 0.0, 0.0, 0.0, 0.0, 0.0, 0.0, 0.0, 0.0, 0.0, 0.0, 0.0, 0.4685, 0.4559, 0.6259, 0.4559, 0.5952, 0.4906, 0.4992, 0.4906, 0.0, 0.0, 0.0, 0.0, 0.0, 0.0, 0.0, 0.0, 0.0, 0.0, 0.0, 0.0, 0.0, 0.0, 0.0, 0.0, 0.0, 0.0, 0.0, 0.0, 0.0, 0.0, 0.0, 0.0, 0.0, 0.0, 0.0, 0.0, 0.0, 0.0, 0.0, 0.0, 0.0, 0.0, 0.0, 0.0, 0.0, 0.0, 0.0, 0.0, 0.0, 0.0, 0.0, 0.0, 0.0, 0.0, 0.0, 0.0, 0.0, 0.0, 0.0, 0.0, 0.0, 0.0, 0.0, 0.0, 0.0, 0.0, 0.0, 0.0, 0.0, 0.0, 0.0, 0.0, 0.0, 0.0, 0.0, 0.0, 0.0, 0.0, 0.0, 0.0, 0.0, 0.0, 0.0, 0.0, 0.0, 0.0, 0.0, 0.0, 0.0, 0.0, 0.0, 0.0, 0.0, 0.0, 0.0, 0.0, 0.0, 0.0, 0.0, 0.0, 0.0, 0.0, 0.0, 0.0, 0.0, 0.0, 0.0, 0.0, 0.0, 0.0, 0.0, 0.0, 0.0, 0.0, 0.0, 0.0, 0.0, 0.0, 0.0, 0.0, 0.0, 0.0, 0.0, 0.0, 0.0, 0.0, 0.0, 0.0, 0.0, 0.0, 0.0, 0.0, 0.0, 0.0, 0.0, 0.0, 0.0, 0.0, 0.0, 0.0, 0.0, 0.0, 0.0, 0.0, 0.0, 0.0, 0.0, 0.0, 0.0, 0.0, 0.0, 0.0, 0.0, 0.0, 0.0, 0.0, 0.0, 0.0, 0.0, 0.0, 0.0, 0.0, 0.0, 0.0, 0.0, 0.0, 0.0, 0.0, 0.0, 0.0, 0.0, 0.0, 0.0, 0.0, 0.0, 0.0, 0.0, 0.0, 0.0, 0.0, 0.0, 0.0, 0.0, 0.0, 0.0, 0.0, 0.0, 0.0, 0.0, 0.0, 0.0, 0.0, 0.0, 0.0, 0.0, 0.0, 0.0, 0.0, 0.0, 0.0, 0.0, 0.0, 0.0, 0.0, 0.0, 0.0, 0.0, 0.0, 0.0, 0.0, 0.0, 0.0, 0.0, 0.0, 0.0, 0.0, 0.0, 0.0, 0.0, 0.0, 0.0, 0.0, 0.0, 0.0, 0.0, 0.0, 0.0, 0.0, 0.0, 0.0, 0.0, 0.0, 0.0, 0.0, 0.0, 0.0, 0.0, 0.0, 0.0, 0.0, 0.0, 0.0, 0.0, 0.0, 0.0, 0.0, 0.0, 0.0, 0.0, 0.0, 0.0, 0.0, 0.0, 0.0, 0.0, 0.0, 0.0, 0.0, 0.0, 0.0, 0.0, 0.0, 0.0, 0.0, 0.9333, 3.62e-05, 0.9958, 3.637e-05, 0.9333, 0.03129, 0.0, 0.0, 0.0, 0.0, 0.0, 0.0, 0.0, 0.0, 0.0, 0.0, 0.0, 0.0, 0.0, 0.0, 0.0, 0.0, 0.0, 0.0, 0.0, 0.0, 0.0, 0.0, 0.0, 0.0, 0.0, 0.0, 0.0, 0.0, 0.0, 0.0, 0.0, 0.0, 0.0, 0.0, 0.0, 0.0, 0.0, 0.0, 0.0, 0.0, 0.0, 0.0, 0.0, 0.0, 0.0, 0.0, 0.0, 0.0, 0.0, 0.0, 0.0, 0.0, 0.0, 0.0, 0.0, 0.0, 0.0, 0.0, 0.0, 0.0, 0.0, 0.0, 0.0, 0.0, 0.0, 0.0, 0.0, 0.0, 0.0, 0.0, 0.0, 0.0, 0.0, 0.0, 0.0, 0.0, 0.0, 0.0, 0.0, 0.0, 0.0, 0.0, 0.0, 0.0, 0.0, 0.0, 0.0, 0.0, 0.0, 0.0, 0.0, 0.0, 0.0, 0.0, 0.0, 0.0, 0.0, 0.0, 0.0, 0.0, 0.0, 0.0, 0.0, 0.0, 0.0, 0.0, 0.0, 0.0, 0.0, 0.0, 0.0, 0.0, 0.0, 0.0, 0.0, 0.0, 0.0, 0.0, 0.0, 0.0, 0.0, 0.0, 0.0, 0.0, 0.0, 0.0, 0.0, 0.0, 0.0, 0.0, 0.0, 0.0, 0.0, 0.0, 0.0, 0.0, 0.0, 0.0, 0.0, 0.0, 0.0, 0.0, 0.0, 0.0, 0.0, 0.0, 0.0, 0.0, 0.0, 0.0, 0.0, 0.0, 0.0, 0.0, 0.0, 0.0, 0.0, 0.0, 0.0, 0.0, 0.0, 0.0, 0.0, 0.0, 0.0, 0.0, 0.0, 0.0, 0.0, 0.0, 0.0, 0.0, 0.0, 0.0, 0.0, 0.0, 0.0, 0.0, 0.0, 0.0, 0.0, 0.0, 0.0, 0.0, 0.0, 0.0, 0.0, 0.0, 0.0, 0.0, 0.0, 0.0, 0.0, 0.0, 0.0, 0.0, 0.0, 0.0, 0.0, 0.0, 0.0, 0.0, 0.0, 0.0, 0.0, 0.0, 0.0, 0.0, 0.0, 0.0, 0.0, 0.0, 0.0, 0.0, 0.0, 0.0, 0.0, 0.0, 0.0, 0.0, 0.0, 0.0, 0.0, 0.0, 0.0, 0.0, 0.0, 0.0, 0.0, 0.0, 0.0, 0.0, 0.0, 0.0, 0.0, 0.0, 0.0, 0.0, 0.0, 0.0, 0.0, 0.0, 0.0, 0.0, 0.0, 0.0, 0.0, 0.0, 0.0, 0.0, 0.0, 0.0, 0.0, 0.0, 0.0, 0.0, 0.0, 0.0, 0.0, 0.0, 0.0, 0.0, 0.0, 0.0, 0.0, 0.0, 0.0, 0.0, 0.0, 0.0, 0.0, 0.0, 0.0, 0.0, 0.0, 0.0, 0.0, 0.0, 0.0, 0.0, 0.0, 0.0, 0.0, 0.0, 0.0, 0.0, 0.0, 0.0, 0.0, 0.0, 0.0, 0.0, 0.0, 0.0, 0.0, 0.0, 0.0, 0.0, 0.0, 0.0, 0.0, 0.0, 0.0, 0.0, 0.0, 0.0, 0.0, 0.0, 0.0, 0.0, 0.0, 0.0, 0.0, 0.0, 0.0, 0.0, 0.0, 0.0, 0.0, 0.0, 0.0, 0.0, 0.0, 0.0, 0.0, 0.0, 0.0, 0.0, 0.0, 0.0, 0.0, 0.0, 0.0, 0.0, 0.0, 0.0, 0.0, 0.0, 0.0, 0.0, 0.0, 0.0, 0.0, 0.0, 0.0, 0.0, 0.0, 0.0, 0.0, 0.0, 0.0, 0.0, 0.0, 0.0, 0.0, 0.0, 0.0, 0.0, 0.0, 0.0, 0.0, 0.0, 0.0, 0.0, 0.0, 0.0, 0.0, 0.0, 0.0, 0.0, 0.0, 0.0, 0.0, 0.0, 0.0, 0.0, 0.0, 0.0, 0.0, 0.0, 0.0, 0.0, 0.0, 0.0, 0.0, 0.0, 0.0, 0.0, 0.0, 0.0, 0.0, 0.0, 0.0, 0.0, 0.0, 0.0, 0.0, 0.0, 0.0, 0.0, 0.0, 0.0, 0.0, 0.0, 0.0, 0.0, 0.0, 0.0, 0.0, 0.0, 0.0, 0.0, 0.0, 0.0, 0.0, 0.0, 0.0, 0.0, 0.0, 0.0, 0.0, 0.0, 0.0, 0.0, 0.0, 0.0, 0.0, 0.0, 0.0, 0.0, 0.0, 0.0, 0.0, 0.0, 0.0, 0.0, 0.0, 0.0, 0.0, 0.0, 0.0, 0.0, 0.0, 0.0, 0.0, 0.0, 0.0, 0.0, 0.0, 0.0, 0.0, 0.0, 0.0, 0.0, 0.0, 0.0, 0.0, 0.0, 0.0, 0.0, 0.0, 0.0, 0.0, 0.0, 0.0, 0.0, 0.0, 0.0, 0.0, 0.0, 0.0, 0.0, 0.0, 0.0, 0.0, 0.0, 0.0, 0.0, 0.0, 0.0, 0.0, 0.0, 0.0, 0.0, 0.0, 0.0, 0.0, 0.0, 0.0, 0.0, 0.0, 0.0, 0.0, 0.0, 0.0, 0.0, 0.0, 0.0, 0.0, 0.0, 0.0, 0.0, 0.0, 0.0, 0.0, 0.0, 0.0, 0.0, 0.0, 0.0, 0.0, 0.0, 0.0, 0.0, 0.0, 0.0, 0.0, 0.0, 0.0, 0.0, 0.0, 0.0, 0.0, 0.0, 0.0, 0.0, 0.0, 0.0, 0.0, 0.0, 0.0, 0.0, 0.0, 0.0, 0.0, 0.0, 0.0, 0.0, 0.0, 0.0, 0.0, 0.0, 0.0, 0.0, 0.0, 0.0, 0.0, 0.0, 0.0, 0.0, 0.0, 0.0, 0.0, 0.0, 0.0, 0.0, 0.0, 0.0, 0.0, 0.0, 0.0, 0.0, 0.0, 0.0, 0.0, 0.0, 0.0, 0.0, 0.0, 0.0, 0.0, 0.0, 0.0, 0.0, 0.0, 0.0, 0.0, 0.0, 0.0, 0.0, 0.0, 0.0, 0.0, 0.0, 0.0, 0.0, 0.0, 0.0, 0.0, 0.0, 0.0, 0.0, 0.0, 0.0, 0.0, 0.0, 0.0, 0.0, 0.0, 0.0, 0.0, 0.0, 0.0, 0.0, 0.0, 0.0, 0.0, 0.0, 0.0, 0.0, 0.0, 0.0, 0.0, 0.0, 0.0, 0.0, 0.0, 0.0, 0.0, 0.0, 0.0, 0.0, 0.0, 0.0, 0.0, 0.0, 0.0, 0.0, 0.0, 0.0, 0.0, 0.0, 0.0, 0.0, 0.0, 0.0, 0.0, 0.0, 0.0, 0.0, 0.0, 0.0, 0.0, 0.0, 0.0, 0.0, 0.0, 0.0, 0.0, 0.0, 0.0, 0.0, 0.0, 0.0, 0.0, 0.0, 0.0, 0.0, 0.0, 0.0, 0.0, 0.0, 0.0, 0.0, 0.0, 0.0, 0.0, 0.0, 0.0, 0.0, 0.0, 0.0, 0.0, 0.0, 0.0, 0.0, 0.0, 0.0, 0.0, 0.0, 0.0, 0.0, 0.0, 0.0, 0.0, 0.0, 0.0, 0.0, 0.0, 0.0, 0.0, 0.0, 0.0, 0.0, 0.0, 0.0, 0.0, 0.0, 0.0, 0.0, 0.0, 0.0, 0.0, 0.0, 0.0, 0.0, 0.0, 0.0, 0.0, 0.0, 0.0, 0.0, 0.0, 0.0, 0.0, 0.0, 0.0, 0.0, 0.0, 0.0, 0.0, 0.0, 0.0, 0.0, 0.0, 0.0, 0.0, 0.0, 0.0, 0.0, 0.0, 0.0, 0.0, 0.0, 0.0, 0.0, 0.0, 0.0, 0.0, 0.0, 0.0, 0.0, 0.0, 0.0, 0.0, 0.0, 0.0, 0.0, 0.0, 0.0, 0.0, 0.0, 0.0, 0.0, 0.0, 0.0, 0.0, 0.0, 0.0, 0.0, 0.0, 0.0, 0.0, 0.0, 0.0, 0.0, 0.0, 0.0, 0.0, 0.0, 0.0, 0.0, 0.0, 0.0, 0.0, 0.0, 0.0, 0.0, 0.0, 0.0, 0.0, 0.0, 0.0, 0.0, 0.0, 0.0, 0.0, 0.0, 0.0, 0.0, 0.0, 0.0, 0.0, 0.0, 0.0, 0.0, 0.0, 0.0, 0.0, 0.0, 0.0, 0.0, 0.0, 0.0, 0.0, 0.0, 0.0, 0.0, 0.0, 0.0, 0.0, 0.0, 0.0, 0.0, 0.0, 0.0, 0.0, 0.0, 0.0, 0.0, 0.0, 0.0, 0.0, 0.0, 0.0, 0.0, 0.0, 0.0, 0.0, 0.0, 0.0, 0.0, 0.0, 0.0, 0.0, 0.0, 0.0, 0.0, 0.0, 0.0, 0.0, 0.0, 0.0, 0.0, 0.0, 0.0, 0.0, 0.0, 0.0, 0.0, 0.0, 0.0, 0.0, 0.0, 0.0, 0.0, 0.0, 0.0, 0.0, 0.0, 0.0, 0.0, 0.0, 0.0, 0.0, 0.0, 0.0, 0.0, 0.0, 0.0, 0.0, 0.0, 0.0, 0.0, 0.0, 0.0, 0.0, 0.0, 0.0, 0.0, 0.0, 0.0, 0.0, 0.0, 0.0, 0.0, 0.0, 0.0, 0.0, 0.0, 0.0, 0.0, 0.0, 0.0, 0.0, 0.0, 0.0, 0.0, 0.0, 0.0, 0.0, 0.0, 0.0, 0.0, 0.0, 0.0, 0.0, 0.0, 0.0, 0.0, 0.0, 0.0, 0.4393, 0.6868, 0.4284, 0.7241, 0.4772, 0.7241, 0.4663, 0.6868, 0.4284, 0.7241, 0.4224, 0.766, 0.4832, 0.766, 0.4772, 0.7241, 0.4106, 0.7241, 0.4002, 0.766, 0.4528, 0.766, 0.4528, 0.7241, 0.4294, 0.6868, 0.4106, 0.7241, 0.4528, 0.7241, 0.4528, 0.6868, 0.4528, 0.6868, 0.4528, 0.7241, 0.495, 0.7241, 0.4763, 0.6868, 0.4528, 0.7241, 0.4528, 0.766, 0.5055, 0.766, 0.495, 0.7241, 0.4663, 0.6868, 0.4772, 0.7241, 0.4284, 0.7241, 0.4393, 0.6868, 0.4772, 0.7241, 0.4832, 0.766, 0.4224, 0.766, 0.4284, 0.7241, 0.495, 0.7241, 0.5055, 0.766, 0.4528, 0.766, 0.4528, 0.7241, 0.4763, 0.6868, 0.495, 0.7241, 0.4528, 0.7241, 0.4528, 0.6868, 0.4528, 0.6868, 0.4763, 0.6868, 0.4763, 0.6467, 0.4528, 0.6467, 0.4763, 0.6868, 0.4528, 0.6868, 0.4528, 0.6467, 0.4763, 0.6467, 0.4663, 0.6868, 0.4393, 0.6868, 0.4393, 0.6467, 0.4663, 0.6467, 0.4294, 0.6868, 0.4528, 0.6868, 0.4528, 0.6467, 0.4294, 0.6467, 0.5055, 0.801, 0.4528, 0.8314, 0.4528, 0.8253, 0.5002, 0.7979, 0.4393, 0.6868, 0.4663, 0.6868, 0.4663, 0.6467, 0.4393, 0.6467, 0.4002, 0.801, 0.4002, 0.7401, 0.4054, 0.7432, 0.4054, 0.7979, 0.4528, 0.6868, 0.4294, 0.6868, 0.4294, 0.6467, 0.4528, 0.6467, 0.4528, 0.7241, 0.4528, 0.766, 0.4002, 0.766, 0.4106, 0.7241, 0.4002, 0.7401, 0.4528, 0.7097, 0.4528, 0.7158, 0.4054, 0.7432, 0.5055, 0.7401, 0.5055, 0.801, 0.5002, 0.7979, 0.5002, 0.7432, 0.4528, 0.6868, 0.4528, 0.7241, 0.4106, 0.7241, 0.4294, 0.6868, 0.4528, 0.8314, 0.4002, 0.801, 0.4054, 0.7979, 0.4528, 0.8253, 0.4528, 0.7097, 0.5055, 0.7401, 0.5002, 0.7432, 0.4528, 0.7158, 0.4528, 0.8403, 0.4528, 0.8829, 0.4244, 0.9255, 0.4244, 0.8829, 0.4528, 0.8829, 0.4528, 0.8403, 0.4812, 0.8829, 0.4812, 0.9255, 0.4832, 0.8829, 0.4224, 0.8829, 0.4224, 0.9255, 0.4832, 0.9255, 0.4224, 0.8403, 0.4832, 0.8403, 0.4832, 0.8829, 0.4224, 0.8829, 0.4528, 0.8403, 0.4002, 0.8403, 0.3718, 0.8829, 0.4244, 0.8829, 0.4002, 0.8829, 0.4528, 0.8829, 0.4244, 0.9255, 0.3718, 0.9255, 0.4224, 0.766, 0.4224, 0.8403, 0.4832, 0.8403, 0.4832, 0.766, 0.4002, 0.766, 0.4002, 0.8403, 0.4528, 0.8403, 0.4528, 0.766, 0.4528, 0.766, 0.4528, 0.8403, 0.5055, 0.8403, 0.5055, 0.766, 0.4832, 0.766, 0.4832, 0.8403, 0.4224, 0.8403, 0.4224, 0.766, 0.5055, 0.766, 0.5055, 0.8403, 0.4528, 0.8403, 0.4528, 0.766, 0.4528, 0.766, 0.4528, 0.8403, 0.4002, 0.8403, 0.4002, 0.766, 0.4812, 0.8374, 0.5339, 0.801, 0.5623, 0.801, 0.5097, 0.8441, 0.4812, 0.9255, 0.4812, 0.8829, 0.5097, 0.9042, 0.5097, 0.9468, 0.5339, 0.7401, 0.5339, 0.801, 0.5623, 0.801, 0.5623, 0.7401, 0.4528, 0.8403, 0.5055, 0.8403, 0.5339, 0.8829, 0.4812, 0.8829, 0.5055, 0.8403, 0.4528, 0.8403, 0.4812, 0.8829, 0.5339, 0.8829, 0.4528, 0.8829, 0.5055, 0.8829, 0.5339, 0.9255, 0.4812, 0.9255, 0.5055, 0.8829, 0.4528, 0.8829, 0.4812, 0.9255, 0.5339, 0.9255, 0.4528, 0.8403, 0.4528, 0.8829, 0.4812, 0.9255, 0.4812, 0.8829, 0.4224, 0.9042, 0.4832, 0.9042, 0.4832, 0.8616, 0.4224, 0.8616, 0.4832, 0.9468, 0.4224, 0.9468, 0.4224, 0.9042, 0.4832, 0.9042, 0.5339, 0.7401, 0.4812, 0.7037, 0.5097, 0.697, 0.5623, 0.7401, 0.4812, 0.7037, 0.5339, 0.7401, 0.5623, 0.7401, 0.5097, 0.697, 0.5339, 0.801, 0.4812, 0.8374, 0.5097, 0.8441, 0.5623, 0.801, 0.4812, 0.8829, 0.4812, 0.9255, 0.5097, 0.9468, 0.5097, 0.9042, 0.5339, 0.801, 0.5339, 0.7401, 0.5623, 0.7401, 0.5623, 0.801, 0.3959, 0.8441, 0.3433, 0.801, 0.3675, 0.8441, 0.4832, 0.8616, 0.4832, 0.9042, 0.4224, 0.9042, 0.4224, 0.8616, 0.5623, 0.801, 0.5097, 0.8441, 0.5381, 0.8441, 0.3433, 0.7401, 0.3959, 0.697, 0.3675, 0.697, 0.5097, 0.9468, 0.5623, 0.9468, 0.5907, 0.9042, 0.5381, 0.9042, 0.5623, 0.9468, 0.5097, 0.9468, 0.5381, 0.9042, 0.5907, 0.9042, 0.4224, 0.9042, 0.4224, 0.8616, 0.3792, 0.9042, 0.4832, 0.9042, 0.4832, 0.8616, 0.5264, 0.9042, 0.3718, 0.7401, 0.4244, 0.7037, 0.3959, 0.697, 0.3433, 0.7401, 0.4244, 0.7037, 0.3718, 0.7401, 0.3433, 0.7401, 0.3959, 0.697, 0.3718, 0.7401, 0.3718, 0.801, 0.3433, 0.801, 0.3433, 0.7401, 0.4528, 0.8829, 0.4002, 0.8829, 0.3718, 0.9255, 0.4244, 0.9255, 0.4224, 0.8829, 0.4832, 0.8829, 0.4832, 0.9255, 0.4224, 0.9255, 0.4832, 0.8403, 0.4224, 0.8403, 0.4224, 0.8829, 0.4832, 0.8829, 0.4528, 0.8829, 0.4528, 0.8403, 0.4244, 0.8829, 0.4244, 0.9255, 0.4002, 0.8403, 0.4528, 0.8403, 0.4244, 0.8829, 0.3718, 0.8829, 0.4224, 0.9468, 0.4832, 0.9468, 0.4832, 0.9042, 0.4224, 0.9042, 0.4832, 0.8616, 0.4832, 0.9042, 0.5264, 0.9042, 0.3718, 0.801, 0.3718, 0.7401, 0.3433, 0.7401, 0.3433, 0.801, 0.4244, 0.9255, 0.4244, 0.8829, 0.3959, 0.9042, 0.3959, 0.9468, 0.3718, 0.801, 0.4244, 0.8374, 0.3959, 0.8441, 0.3433, 0.801, 0.4244, 0.8374, 0.3718, 0.801, 0.3433, 0.801, 0.3959, 0.8441, 0.4244, 0.8829, 0.4244, 0.9255, 0.3959, 0.9468, 0.3959, 0.9042, 0.5381, 0.9042, 0.5907, 0.9042, 0.5907, 0.8616, 0.4224, 0.8616, 0.4224, 0.9042, 0.4832, 0.9042, 0.4832, 0.8616, 0.3959, 0.9468, 0.3433, 0.9468, 0.3149, 0.9042, 0.3675, 0.9042, 0.4832, 0.9042, 0.4224, 0.9042, 0.4224, 0.8616, 0.4832, 0.8616, 0.5097, 0.9042, 0.5097, 0.9468, 0.5381, 0.9042, 0.3433, 0.9468, 0.3959, 0.9468, 0.3675, 0.9042, 0.3149, 0.9042, 0.1284, 0.9679, 0.1284, 0.8795, 0.1555, 0.8928, 0.1555, 0.9812, 0.1391, 0.821, 0.1584, 0.7873, 0.1705, 0.7933, 0.1608, 0.8317, 0.1284, 0.8795, 0.1391, 0.821, 0.1608, 0.8317, 0.1555, 0.8928, 0.1555, 0.8928, 0.1608, 0.8317, 0.2042, 0.8317, 0.2096, 0.8928, 0.1555, 0.9812, 0.1555, 0.8928, 0.2096, 0.8928, 0.2096, 0.9812, 0.1608, 0.8317, 0.1705, 0.7933, 0.1946, 0.7933, 0.2042, 0.8317, 0.2096, 0.9812, 0.2096, 0.8928, 0.2366, 0.8795, 0.2366, 0.9679, 0.2042, 0.8317, 0.1946, 0.7933, 0.2066, 0.7873, 0.2259, 0.821, 0.2096, 0.8928, 0.2042, 0.8317, 0.2259, 0.821, 0.2366, 0.8795, 0.1284, 0.7782, 0.1284, 0.8666, 0.1014, 0.8533, 0.1014, 0.7649, 0.1177, 0.9251, 0.09841, 0.9588, 0.08637, 0.9528, 0.09602, 0.9144, 0.1284, 0.8666, 0.1177, 0.9251, 0.09602, 0.9144, 0.1014, 0.8533, 0.1014, 0.7649, 0.1014, 0.8533, 0.04729, 0.8533, 0.04729, 0.7649, 0.09602, 0.9144, 0.08637, 0.9528, 0.0623, 0.9528, 0.05264, 0.9144, 0.1014, 0.8533, 0.09602, 0.9144, 0.05264, 0.9144, 0.04729, 0.8533, 0.1584, 0.7873, 0.1825, 0.7649, 0.1705, 0.7933, 0.1705, 0.7933, 0.1825, 0.7649, 0.1946, 0.7933, 0.1946, 0.7933, 0.1825, 0.7649, 0.2066, 0.7873, 0.09841, 0.9588, 0.07433, 0.9812, 0.08637, 0.9528, 0.08637, 0.9528, 0.07433, 0.9812, 0.0623, 0.9528, 0.04729, 0.8533, 0.05264, 0.9144, 0.03095, 0.9251, 0.02024, 0.8666, 0.0623, 0.9528, 0.07433, 0.9812, 0.05026, 0.9588, 0.04729, 0.7649, 0.04729, 0.8533, 0.02024, 0.8666, 0.02024, 0.7782, 0.05264, 0.9144, 0.0623, 0.9528, 0.05026, 0.9588, 0.03095, 0.9251, 0.0, 0.0, 0.0, 0.0, 0.0, 0.0, 0.0, 0.0, 0.0, 0.0, 0.0, 0.0, 0.0, 0.0, 0.0, 0.0, 0.3959, 0.9042, 0.3959, 0.9468, 0.3675, 0.9042, 0.3675, 0.9042, 0.3149, 0.9042, 0.3149, 0.8616, 0.4224, 0.8616, 0.4224, 0.9042, 0.3792, 0.9042, 0.5907, 0.8616, 0.5907, 0.9042, 0.5381, 0.9042, 0.5097, 0.9468, 0.5097, 0.9042, 0.5381, 0.9042, 0.5097, 0.697, 0.5623, 0.7401, 0.5381, 0.697, 0.3149, 0.8616, 0.3149, 0.9042, 0.3675, 0.9042, 0.3959, 0.9468, 0.3959, 0.9042, 0.3675, 0.9042, 0.0, 0.0, 0.0, 0.0, 0.0, 0.0, 0.0, 0.0, 0.0, 0.0, 0.0, 0.0, 0.0, 0.0, 0.0, 0.0, 0.0, 0.0, 0.0, 0.0, 0.0, 0.0, 0.0, 0.0, 0.0, 0.0, 0.0, 0.0, 0.0, 0.0, 0.0, 0.0, 0.0, 0.0, 0.0, 0.0, 0.0, 0.0, 0.0, 0.0, 0.0, 0.0, 0.0, 0.0, 0.9125, 0.9571, 0.754, 0.9571, 0.7578, 0.9376, 0.7743, 0.9174, 0.792, 0.9095, 0.8199, 0.9036, 0.8489, 0.9041, 0.8759, 0.911, 0.8925, 0.9202, 0.908, 0.9407, 0.8083, 0.03129, 0.7458, 3.595e-05, 0.8083, 3.609e-05, 0.8121, 0.06254, 0.7458, 3.595e-05, 0.8083, 0.03129, 0.0, 0.0, 0.0, 0.0, 0.0, 0.0, 0.0, 0.0, 0.9958, 0.25, 0.7458, 0.25, 0.8155, 0.2082, 0.9247, 0.2073, 0.9958, 3.637e-05, 0.9743, 0.207, 0.9208, 0.1, 0.9657, 0.207, 0.9083, 0.125, 0.9208, 0.1, 0.0, 0.0, 0.0, 0.0, 0.0, 0.0, 0.0, 0.0, 0.0, 0.0, 0.0, 0.0, 0.0, 0.0, 0.0, 0.0, 0.0, 0.0, 0.0, 0.0, 0.0, 0.0, 0.0, 0.0, 0.0, 0.0, 0.0, 0.0, 0.0, 0.0, 0.0, 0.0, 0.9296, 0.06254, 0.9958, 3.637e-05, 0.9208, 0.1, 0.9958, 3.637e-05, 0.9296, 0.06254, 0.9333, 0.03129, 0.8121, 0.06254, 0.8208, 0.1, 0.7458, 3.595e-05, 0.0, 0.0, 0.0, 0.0, 0.0, 0.0, 0.0, 0.0, 0.9503, 0.2071, 0.8896, 0.15, 0.9083, 0.125, 0.0, 0.0, 0.0, 0.0, 0.0, 0.0, 0.0, 0.0, 0.9247, 0.2073, 0.8708, 0.175, 0.8896, 0.15, 0.0, 0.0, 0.0, 0.0, 0.0, 0.0, 0.0, 0.0, 0.9247, 0.2073, 0.8155, 0.2082, 0.8708, 0.175, 0.0, 0.0, 0.0, 0.0, 0.0, 0.0, 0.0, 0.0, 0.0, 0.0, 0.0, 0.0, 0.0, 0.0, 0.0, 0.0, 0.0, 0.0, 0.0, 0.0, 0.0, 0.0, 0.0, 0.0, 0.0, 0.0, 0.0, 0.0, 0.0, 0.0, 0.0, 0.0, 0.0, 0.0, 0.0, 0.0, 0.0, 0.0, 0.0, 0.0, 0.8208, 0.1, 0.7458, 0.2088, 0.7458, 3.595e-05, 0.8333, 0.125, 0.7665, 0.2086, 0.8208, 0.1, 0.8521, 0.15, 0.7749, 0.2085, 0.8333, 0.125, 0.8708, 0.175, 0.79, 0.2084, 0.8521, 0.15, 0.0, 0.0, 0.0, 0.0, 0.0, 0.0, 0.0, 0.0, 0.0, 0.0, 0.0, 0.0, 0.0, 0.0, 0.0, 0.0, 0.0, 0.0, 0.0, 0.0, 0.0, 0.0, 0.0, 0.0, 0.0, 0.0, 0.0, 0.0, 0.0, 0.0, 0.0, 0.0, 0.0, 0.0, 0.0, 0.0, 0.0, 0.0, 0.0, 0.0, 0.7375, 4.321e-05, 0.7375, 0.1269, 0.3569, 0.1269, 0.3569, 4.354e-05, 0.7373, -0.0004097, 0.7373, 0.1266, 0.3564, 0.1266, 0.3564, -0.0004097, 0.745, 0.2507, 0.745, 0.1254, 0.9956, 0.1254, 0.9956, 0.2507, 0.0, 0.0, 0.0, 0.0, 0.0, 0.0, 0.0, 0.0, 0.0, 0.0, 0.0, 0.0, 0.0, 0.0, 0.0, 0.0])
me_cube.materials.append(mat_material)
me_cube.use_remesh_preserve_volume = False
me_cube.use_remesh_preserve_attributes = False
me_cube.use_mirror_vertex_groups = False
me_cube.update()

# ---- objects
ob_hemi = bpy.data.objects.new('Hemi', light_hemi)
ob_cube = bpy.data.objects.new('Cube', me_cube)
ob_lamp = bpy.data.objects.new('Lamp', light_lamp)
ob_camera = bpy.data.objects.new('Camera', cam_camera)

# ---- transforms, parenting, visibility, modifiers, constraints
ob_hemi.location = (0.0, 3.104, 0.0)
ob_hemi.lineart.crease_threshold = 0.0
ob_cube.location = (0.0, 0.0, 0.0)
ob_cube.lock_rotations_4d = False
ob_cube.empty_display_type = 'ARROWS'
ob_cube.lineart.crease_threshold = 0.0
ob_lamp.location = (4.076, -2.638, 5.904)
ob_lamp.rotation_euler = (0.6503, 0.05522, 1.866)
ob_lamp.lock_rotations_4d = False
ob_lamp.empty_display_type = 'ARROWS'
ob_lamp.color = (0.0, 0.0, 0.0, 0.0)
ob_lamp.lineart.crease_threshold = 0.0
ob_camera.location = (8.495, -7.628, 7.528)
ob_camera.rotation_euler = (1.109, 0.01082, 0.8149)
ob_camera.lock_rotations_4d = False
ob_camera.empty_display_type = 'ARROWS'
ob_camera.color = (0.0, 0.0, 0.0, 0.0)
ob_camera.display_type = 'WIRE'
ob_camera.lineart.crease_threshold = 0.0

# ---- collection membership
col_collection_1.objects.link(ob_hemi)
col_collection_1.objects.link(ob_cube)
col_collection_1.objects.link(ob_lamp)
col_collection_1.objects.link(ob_camera)

# ---- scene / render settings (as saved in the file)
scene.camera = ob_camera
scene.frame_start = 1; scene.frame_end = 250; scene.frame_set(153)
scene.render.engine = 'BLENDER_EEVEE_NEXT'
scene.render.resolution_percentage = 50
scene.render.dither_intensity = 0.0
scene.cycles.use_denoising = False
scene.cycles.samples = 10
scene.cycles.sampling_pattern = 'TABULATED_SOBOL'
scene.cycles.light_sampling_threshold = 0.0
scene.cycles.use_adaptive_sampling = False
scene.cycles.use_light_tree = False
scene.cycles.blur_glossy = 0.0
scene.cycles.pixel_filter_type = 'GAUSSIAN'
scene.cycles.sample_clamp_indirect = 0.0
scene.view_settings.view_transform = 'Standard'
bpy.context.view_layer.update()
